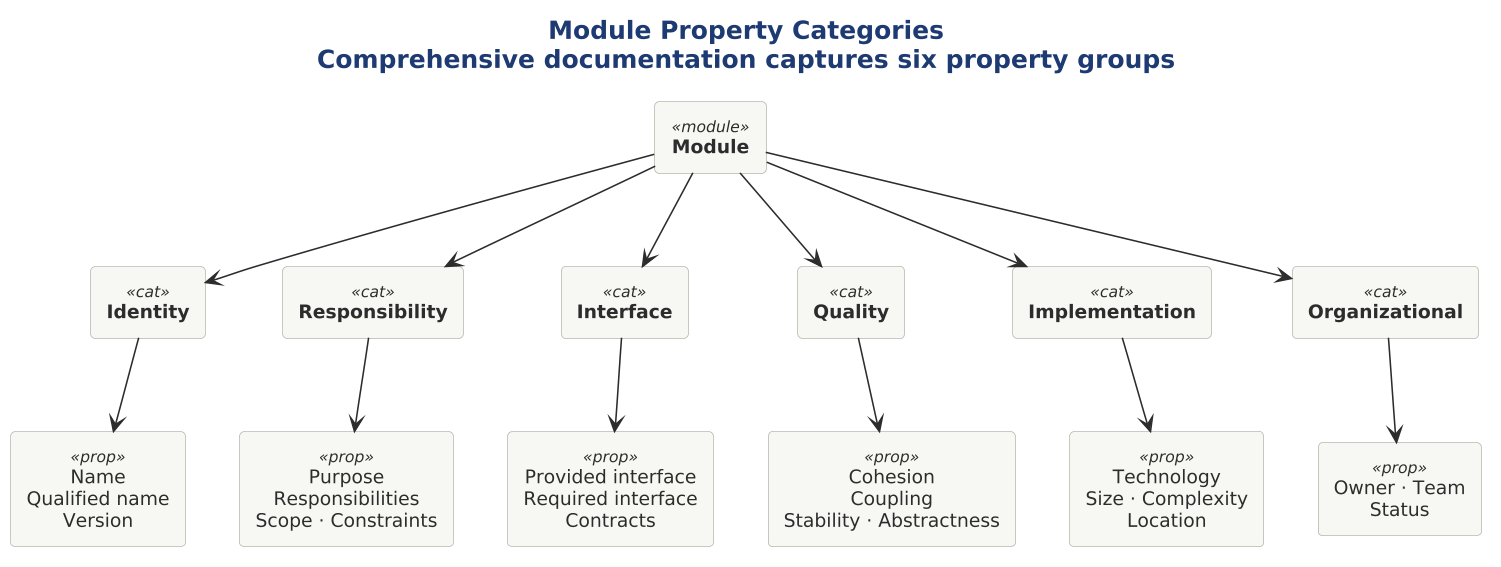

The diagram above was rendered by PlantUML. Its source (embedded in the PNG):
@startuml

scale 1.5625




!include ../../../../../../tooling/styles/plantuml/structural/component-diagram-style.iuml

title <b>Module Property Categories</b>\nComprehensive documentation captures six property groups

rectangle "**Module**" as M <<module>>

rectangle "**Identity**" as ID <<cat>>
rectangle "**Responsibility**" as RS <<cat>>
rectangle "**Interface**" as IF <<cat>>
rectangle "**Quality**" as QL <<cat>>
rectangle "**Implementation**" as IM <<cat>>
rectangle "**Organizational**" as OR <<cat>>

rectangle "Name\nQualified name\nVersion" as ID_P <<prop>>
rectangle "Purpose\nResponsibilities\nScope · Constraints" as RS_P <<prop>>
rectangle "Provided interface\nRequired interface\nContracts" as IF_P <<prop>>
rectangle "Cohesion\nCoupling\nStability · Abstractness" as QL_P <<prop>>
rectangle "Technology\nSize · Complexity\nLocation" as IM_P <<prop>>
rectangle "Owner · Team\nStatus" as OR_P <<prop>>

M -down-> ID
M -down-> RS
M -down-> IF
M -down-> QL
M -down-> IM
M -down-> OR

ID -down-> ID_P
RS -down-> RS_P
IF -down-> IF_P
QL -down-> QL_P
IM -down-> IM_P
OR -down-> OR_P
@enduml